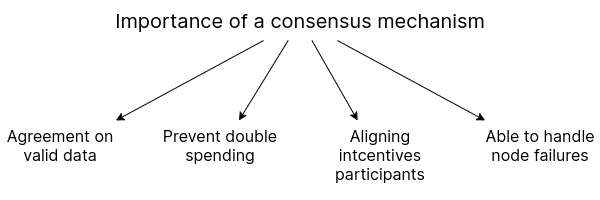

The diagram above was exported from draw.io. Its source (the exported page's mxGraphModel, read from the mxfile embedded in the PNG):
<mxGraphModel dx="968" dy="498" grid="1" gridSize="10" guides="1" tooltips="1" connect="1" arrows="1" fold="1" page="1" pageScale="1" pageWidth="850" pageHeight="1100" math="0" shadow="0">
  <root>
    <mxCell id="0" />
    <mxCell id="1" parent="0" />
    <mxCell id="RvCJ7579LUl7KRLTv-WH-7" style="rounded=0;orthogonalLoop=1;jettySize=auto;html=1;" edge="1" parent="1" source="RvCJ7579LUl7KRLTv-WH-1" target="RvCJ7579LUl7KRLTv-WH-3">
      <mxGeometry relative="1" as="geometry" />
    </mxCell>
    <mxCell id="RvCJ7579LUl7KRLTv-WH-8" style="rounded=0;orthogonalLoop=1;jettySize=auto;html=1;" edge="1" parent="1" source="RvCJ7579LUl7KRLTv-WH-1" target="RvCJ7579LUl7KRLTv-WH-4">
      <mxGeometry relative="1" as="geometry" />
    </mxCell>
    <mxCell id="RvCJ7579LUl7KRLTv-WH-9" style="rounded=0;orthogonalLoop=1;jettySize=auto;html=1;" edge="1" parent="1" source="RvCJ7579LUl7KRLTv-WH-1" target="RvCJ7579LUl7KRLTv-WH-5">
      <mxGeometry relative="1" as="geometry" />
    </mxCell>
    <mxCell id="RvCJ7579LUl7KRLTv-WH-10" style="rounded=0;orthogonalLoop=1;jettySize=auto;html=1;" edge="1" parent="1" source="RvCJ7579LUl7KRLTv-WH-1" target="RvCJ7579LUl7KRLTv-WH-6">
      <mxGeometry relative="1" as="geometry" />
    </mxCell>
    <mxCell id="RvCJ7579LUl7KRLTv-WH-1" value="Importance of a consensus mechanism" style="rounded=0;whiteSpace=wrap;html=1;fontSize=20;fontFamily=Inter;fillColor=none;strokeWidth=2;strokeColor=none;" vertex="1" parent="1">
      <mxGeometry x="140" y="40" width="400" height="40" as="geometry" />
    </mxCell>
    <mxCell id="RvCJ7579LUl7KRLTv-WH-3" value="Agreement on valid data" style="rounded=0;whiteSpace=wrap;html=1;fontSize=16;fontFamily=Inter;fillColor=none;strokeWidth=2;strokeColor=none;verticalAlign=top;" vertex="1" parent="1">
      <mxGeometry x="40" y="160" width="120" height="60" as="geometry" />
    </mxCell>
    <mxCell id="RvCJ7579LUl7KRLTv-WH-4" value="Prevent double spending" style="rounded=0;whiteSpace=wrap;html=1;fontSize=16;fontFamily=Inter;fillColor=none;strokeWidth=2;strokeColor=none;verticalAlign=top;" vertex="1" parent="1">
      <mxGeometry x="200" y="160" width="120" height="60" as="geometry" />
    </mxCell>
    <mxCell id="RvCJ7579LUl7KRLTv-WH-5" value="Aligning intcentives participants" style="rounded=0;whiteSpace=wrap;html=1;fontSize=16;fontFamily=Inter;fillColor=none;strokeWidth=2;strokeColor=none;verticalAlign=top;" vertex="1" parent="1">
      <mxGeometry x="360" y="160" width="120" height="80" as="geometry" />
    </mxCell>
    <mxCell id="RvCJ7579LUl7KRLTv-WH-6" value="Able to handle node failures" style="rounded=0;whiteSpace=wrap;html=1;fontSize=16;fontFamily=Inter;fillColor=none;strokeWidth=2;strokeColor=none;labelPosition=center;verticalLabelPosition=middle;align=center;verticalAlign=top;" vertex="1" parent="1">
      <mxGeometry x="520" y="160" width="120" height="60" as="geometry" />
    </mxCell>
  </root>
</mxGraphModel>